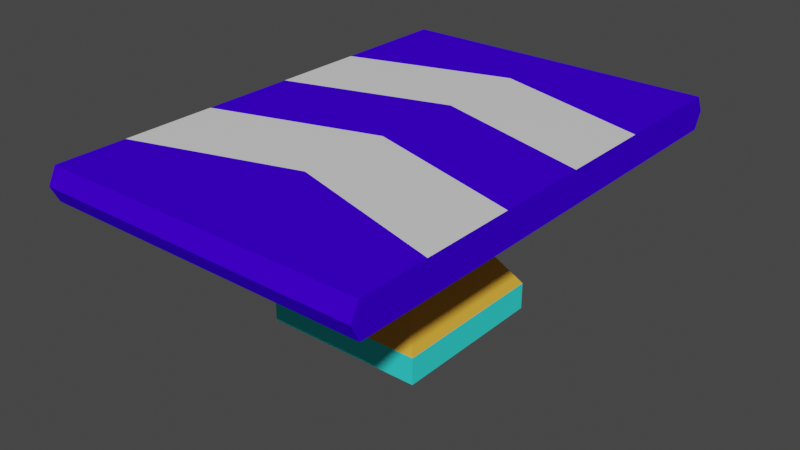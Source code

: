 # Source: stab_4.blend  (saved by Blender 2.90.8; exported with 4.5.12 LTS)
import bpy
from mathutils import Matrix  # noqa: F401  (used for matrix-valued properties, if any)

bpy.ops.wm.read_factory_settings(use_empty=True)
scene = bpy.context.scene
scene.name = 'Scene'

# ---- collections
col_collection = bpy.data.collections.new('Collection'); scene.collection.children.link(col_collection)

# ---- materials (node trees are filled in below, after node groups)
mat_material = bpy.data.materials.new('Material')
mat_material.alpha_threshold = 0.0
mat_material.use_transparent_shadow = False
mat_material.diffuse_color = (0.04692, 0.0, 0.8, 1.0)
mat_material.line_color = (0.0, 0.0, 0.0, 1.0)
mat_material_002 = bpy.data.materials.new('Material.002')
mat_material_002.use_transparent_shadow = False
mat_material_003 = bpy.data.materials.new('Material.003')
mat_material_003.use_transparent_shadow = False
mat_material_003.diffuse_color = (0.03939, 0.8, 0.7486, 1.0)
mat_material_004 = bpy.data.materials.new('Material.004')
mat_material_004.use_transparent_shadow = False
mat_material_004.diffuse_color = (0.8, 0.02481, 0.05087, 1.0)
mat_material_005 = bpy.data.materials.new('Material.005')
mat_material_005.use_transparent_shadow = False
mat_material_005.diffuse_color = (0.8, 0.4085, 0.04494, 1.0)

# ---- material node trees
mat_material_002.use_nodes = True; mat_material_002.node_tree.nodes.clear()
_N = mat_material_002.node_tree.nodes; _L = mat_material_002.node_tree.links
n0 = _N.new('ShaderNodeOutputMaterial'); n0.name = 'Material Output'; n0.location = (300, 300)
n1 = _N.new('ShaderNodeBsdfPrincipled'); n1.name = 'Principled BSDF'; n1.location = (10, 300)
n1.distribution = 'GGX'
n1.subsurface_method = 'BURLEY'
n1.inputs[3].default_value = 1.45
n1.inputs[27].default_value = (0.0, 0.0, 0.0, 1.0)
n1.inputs[28].default_value = 1.0
_L.new(n1.outputs[0], n0.inputs[0])
n0.is_active_output = True

# ---- world
world_world = bpy.data.worlds.new('World'); scene.world = world_world
world_world.use_nodes = True; world_world.node_tree.nodes.clear()
_N = world_world.node_tree.nodes; _L = world_world.node_tree.links
n0 = _N.new('ShaderNodeOutputWorld'); n0.name = 'World Output'; n0.location = (300, 300)
n1 = _N.new('ShaderNodeBackground'); n1.name = 'Background'; n1.location = (10, 300)
n1.inputs[0].default_value = (0.05088, 0.05088, 0.05088, 1.0)
_L.new(n1.outputs[0], n0.inputs[0])
n0.is_active_output = True
world_world.color = (0.05088, 0.05088, 0.05088)
world_world.use_sun_shadow = False
world_world.sun_shadow_jitter_overblur = 0.0

# ---- meshes
me_cube = bpy.data.meshes.new('Cube')
me_cube.from_pydata([(1.0, 0.9667, 1.0), (1.0, 0.9667, -1.0), (1.0, -0.9667, 1.0), (1.0, -0.9667, -1.0), (-1.0, 0.9667, 1.0), (-1.0, 0.9667, -1.0), (-1.0, -0.9667, 1.0), (-1.0, -0.9667, -1.0), (1.0, 1.0, 0.0), (-1.0, -1.0, 0.0), (1.0, -1.0, 0.0), (-1.0, 1.0, 0.0), (-1.0, 0.68, -1.0), (-1.0, 0.2933, -1.0), (-1.0, -0.09333, -1.0), (-1.0, -0.48, -1.0), (1.0, 0.48, 1.0), (1.0, 0.09333, 1.0), (1.0, -0.2933, 1.0), (1.0, -0.68, 1.0), (-1.0, -0.68, 1.0), (-1.0, -0.2933, 1.0), (-1.0, 0.09333, 1.0), (-1.0, 0.48, 1.0), (1.0, -0.48, -1.0), (1.0, -0.09333, -1.0), (1.0, 0.2933, -1.0), (1.0, 0.68, -1.0), (1.0, 0.6, 0.0), (1.0, 0.2, 0.0), (1.0, -0.2, 0.0), (1.0, -0.6, 0.0), (-1.0, -0.6, 0.0), (-1.0, -0.2, 0.0), (-1.0, 0.2, 0.0), (-1.0, 0.6, 0.0), (0.0, 0.9667, -1.0), (0.0, -0.9667, 1.0), (0.0, -0.9667, -1.0), (0.0, 0.9667, 1.0), (0.0, 1.0, 0.0), (0.0, -1.0, 0.0), (0.0, 0.48, -1.0), (0.0, 0.09333, -1.0), (0.0, -0.2933, -1.0), (0.0, -0.68, -1.0), (0.0, 0.68, 1.0), (0.0, 0.2933, 1.0), (0.0, -0.09333, 1.0), (0.0, -0.48, 1.0)], [], [(49, 20, 6, 37), (41, 37, 6, 9), (35, 23, 4, 11), (45, 24, 3, 38), (31, 19, 2, 10), (40, 39, 0, 8), (36, 40, 8, 1), (24, 31, 10, 3), (12, 35, 11, 5), (38, 41, 9, 7), (7, 9, 32, 15), (15, 32, 33, 14), (14, 33, 34, 13), (13, 34, 35, 12), (1, 8, 28, 27), (27, 28, 29, 26), (26, 29, 30, 25), (25, 30, 31, 24), (8, 0, 16, 28), (28, 16, 17, 29), (29, 17, 18, 30), (30, 18, 19, 31), (36, 1, 27, 42), (42, 27, 26, 43), (43, 26, 25, 44), (44, 25, 24, 45), (9, 6, 20, 32), (32, 20, 21, 33), (33, 21, 22, 34), (34, 22, 23, 35), (39, 4, 23, 46), (46, 23, 22, 47), (47, 22, 21, 48), (48, 21, 20, 49), (18, 48, 49, 19), (17, 47, 48, 18), (16, 46, 47, 17), (0, 39, 46, 16), (14, 44, 45, 15), (13, 43, 44, 14), (12, 42, 43, 13), (5, 36, 42, 12), (3, 10, 41, 38), (5, 11, 40, 36), (11, 4, 39, 40), (15, 45, 38, 7), (10, 2, 37, 41), (19, 49, 37, 2)])
me_cube.polygons.foreach_set('material_index', [0, 0, 0, 0, 0, 0, 0, 0, 0, 0, 0, 0, 0, 0, 0, 0, 0, 0, 0, 0, 0, 0, 0, 1, 0, 1, 0, 0, 0, 0, 0, 1, 0, 1, 1, 0, 1, 0, 1, 0, 1, 0, 0, 0, 0, 0, 0, 0])
_uv = me_cube.uv_layers.new(name='UVMap')
_uv.uv.foreach_set('vector', [0.75, 0.7, 0.875, 0.7, 0.875, 0.75, 0.75, 0.75, 0.5, 0.875, 0.625, 0.875, 0.625, 1.0, 0.5, 1.0, 0.5, 0.2, 0.625, 0.2, 0.625, 0.25, 0.5, 0.25, 0.25, 0.7, 0.375, 0.7, 0.375, 0.75, 0.25, 0.75, 0.5, 0.7, 0.625, 0.7, 0.625, 0.75, 0.5, 0.75, 0.5, 0.375, 0.625, 0.375, 0.625, 0.5, 0.5, 0.5, 0.375, 0.375, 0.5, 0.375, 0.5, 0.5, 0.375, 0.5, 0.375, 0.7, 0.5, 0.7, 0.5, 0.75, 0.375, 0.75, 0.375, 0.2, 0.5, 0.2, 0.5, 0.25, 0.375, 0.25, 0.375, 0.875, 0.5, 0.875, 0.5, 1.0, 0.375, 1.0, 0.375, 0.0, 0.5, 0.0, 0.5, 0.05, 0.375, 0.05, 0.375, 0.05, 0.5, 0.05, 0.5, 0.1, 0.375, 0.1, 0.375, 0.1, 0.5, 0.1, 0.5, 0.15, 0.375, 0.15, 0.375, 0.15, 0.5, 0.15, 0.5, 0.2, 0.375, 0.2, 0.375, 0.5, 0.5, 0.5, 0.5, 0.55, 0.375, 0.55, 0.375, 0.55, 0.5, 0.55, 0.5, 0.6, 0.375, 0.6, 0.375, 0.6, 0.5, 0.6, 0.5, 0.65, 0.375, 0.65, 0.375, 0.65, 0.5, 0.65, 0.5, 0.7, 0.375, 0.7, 0.5, 0.5, 0.625, 0.5, 0.625, 0.55, 0.5, 0.55, 0.5, 0.55, 0.625, 0.55, 0.625, 0.6, 0.5, 0.6, 0.5, 0.6, 0.625, 0.6, 0.625, 0.65, 0.5, 0.65, 0.5, 0.65, 0.625, 0.65, 0.625, 0.7, 0.5, 0.7, 0.25, 0.5, 0.375, 0.5, 0.375, 0.55, 0.25, 0.55, 0.25, 0.55, 0.375, 0.55, 0.375, 0.6, 0.25, 0.6, 0.25, 0.6, 0.375, 0.6, 0.375, 0.65, 0.25, 0.65, 0.25, 0.65, 0.375, 0.65, 0.375, 0.7, 0.25, 0.7, 0.5, 0.0, 0.625, 0.0, 0.625, 0.05, 0.5, 0.05, 0.5, 0.05, 0.625, 0.05, 0.625, 0.1, 0.5, 0.1, 0.5, 0.1, 0.625, 0.1, 0.625, 0.15, 0.5, 0.15, 0.5, 0.15, 0.625, 0.15, 0.625, 0.2, 0.5, 0.2, 0.75, 0.5, 0.875, 0.5, 0.875, 0.55, 0.75, 0.55, 0.75, 0.55, 0.875, 0.55, 0.875, 0.6, 0.75, 0.6, 0.75, 0.6, 0.875, 0.6, 0.875, 0.65, 0.75, 0.65, 0.75, 0.65, 0.875, 0.65, 0.875, 0.7, 0.75, 0.7, 0.625, 0.65, 0.75, 0.65, 0.75, 0.7, 0.625, 0.7, 0.625, 0.6, 0.75, 0.6, 0.75, 0.65, 0.625, 0.65, 0.625, 0.55, 0.75, 0.55, 0.75, 0.6, 0.625, 0.6, 0.625, 0.5, 0.75, 0.5, 0.75, 0.55, 0.625, 0.55, 0.125, 0.65, 0.25, 0.65, 0.25, 0.7, 0.125, 0.7, 0.125, 0.6, 0.25, 0.6, 0.25, 0.65, 0.125, 0.65, 0.125, 0.55, 0.25, 0.55, 0.25, 0.6, 0.125, 0.6, 0.125, 0.5, 0.25, 0.5, 0.25, 0.55, 0.125, 0.55, 0.375, 0.75, 0.5, 0.75, 0.5, 0.875, 0.375, 0.875, 0.375, 0.25, 0.5, 0.25, 0.5, 0.375, 0.375, 0.375, 0.5, 0.25, 0.625, 0.25, 0.625, 0.375, 0.5, 0.375, 0.125, 0.7, 0.25, 0.7, 0.25, 0.75, 0.125, 0.75, 0.5, 0.75, 0.625, 0.75, 0.625, 0.875, 0.5, 0.875, 0.625, 0.7, 0.75, 0.7, 0.75, 0.75, 0.625, 0.75])
me_cube.materials.append(mat_material)
me_cube.materials.append(mat_material_002)
me_cube.use_remesh_preserve_volume = False
me_cube.use_remesh_preserve_attributes = False
me_cube.use_mirror_vertex_groups = False
me_cube.update()
me_cube_001 = bpy.data.meshes.new('Cube.001')
me_cube_001.from_pydata([(-1.0, -1.0, -1.0), (-1.0, -1.0, 1.0), (-1.0, 1.0, -1.0), (-1.0, 1.0, 1.0), (1.0, -1.0, -1.0), (1.0, -1.0, 1.0), (1.0, 1.0, -1.0), (1.0, 1.0, 1.0), (-1.0, -1.0, -0.6667), (-0.7245, -0.7245, -0.2415), (-0.7245, -0.7245, -1.125e-08), (-0.7245, -0.7245, 0.2415), (-1.0, -1.0, 0.6667), (-1.0, 1.0, 0.6667), (-0.7245, 0.7245, 0.2415), (-0.7245, 0.7245, -5.443e-08), (-0.7245, 0.7245, -0.2415), (-1.0, 1.0, -0.6667), (1.0, 1.0, 0.6667), (0.7245, 0.7245, 0.2415), (0.7245, 0.7245, -5.443e-08), (0.7245, 0.7245, -0.2415), (1.0, 1.0, -0.6667), (1.0, -1.0, 0.6667), (0.7245, -0.7245, 0.2415), (0.7245, -0.7245, -5.443e-08), (0.7245, -0.7245, -0.2415), (1.0, -1.0, -0.6667)], [], [(12, 1, 3, 13), (13, 3, 7, 18), (18, 7, 5, 23), (23, 5, 1, 12), (2, 6, 4, 0), (7, 3, 1, 5), (4, 27, 8, 0), (27, 26, 9, 8), (26, 25, 10, 9), (25, 24, 11, 10), (24, 23, 12, 11), (6, 22, 27, 4), (22, 21, 26, 27), (21, 20, 25, 26), (20, 19, 24, 25), (19, 18, 23, 24), (2, 17, 22, 6), (17, 16, 21, 22), (16, 15, 20, 21), (15, 14, 19, 20), (14, 13, 18, 19), (0, 8, 17, 2), (8, 9, 16, 17), (9, 10, 15, 16), (10, 11, 14, 15), (11, 12, 13, 14)])
me_cube_001.polygons.foreach_set('material_index', [0, 0, 0, 0, 0, 0, 0, 2, 1, 1, 2, 0, 2, 1, 1, 2, 0, 2, 1, 1, 2, 0, 2, 1, 1, 2])
_uv = me_cube_001.uv_layers.new(name='UVMap')
_uv.uv.foreach_set('vector', [0.5833, 0.0, 0.625, 0.0, 0.625, 0.25, 0.5833, 0.25, 0.5833, 0.25, 0.625, 0.25, 0.625, 0.5, 0.5833, 0.5, 0.5833, 0.5, 0.625, 0.5, 0.625, 0.75, 0.5833, 0.75, 0.5833, 0.75, 0.625, 0.75, 0.625, 1.0, 0.5833, 1.0, 0.125, 0.5, 0.375, 0.5, 0.375, 0.75, 0.125, 0.75, 0.625, 0.5, 0.875, 0.5, 0.875, 0.75, 0.625, 0.75, 0.375, 0.75, 0.4167, 0.75, 0.4167, 1.0, 0.375, 1.0, 0.4167, 0.75, 0.4583, 0.75, 0.4583, 1.0, 0.4167, 1.0, 0.4583, 0.75, 0.5, 0.75, 0.5, 1.0, 0.4583, 1.0, 0.5, 0.75, 0.5417, 0.75, 0.5417, 1.0, 0.5, 1.0, 0.5417, 0.75, 0.5833, 0.75, 0.5833, 1.0, 0.5417, 1.0, 0.375, 0.5, 0.4167, 0.5, 0.4167, 0.75, 0.375, 0.75, 0.4167, 0.5, 0.4583, 0.5, 0.4583, 0.75, 0.4167, 0.75, 0.4583, 0.5, 0.5, 0.5, 0.5, 0.75, 0.4583, 0.75, 0.5, 0.5, 0.5417, 0.5, 0.5417, 0.75, 0.5, 0.75, 0.5417, 0.5, 0.5833, 0.5, 0.5833, 0.75, 0.5417, 0.75, 0.375, 0.25, 0.4167, 0.25, 0.4167, 0.5, 0.375, 0.5, 0.4167, 0.25, 0.4583, 0.25, 0.4583, 0.5, 0.4167, 0.5, 0.4583, 0.25, 0.5, 0.25, 0.5, 0.5, 0.4583, 0.5, 0.5, 0.25, 0.5417, 0.25, 0.5417, 0.5, 0.5, 0.5, 0.5417, 0.25, 0.5833, 0.25, 0.5833, 0.5, 0.5417, 0.5, 0.375, 0.0, 0.4167, 0.0, 0.4167, 0.25, 0.375, 0.25, 0.4167, 0.0, 0.4583, 0.0, 0.4583, 0.25, 0.4167, 0.25, 0.4583, 0.0, 0.5, 0.0, 0.5, 0.25, 0.4583, 0.25, 0.5, 0.0, 0.5417, 0.0, 0.5417, 0.25, 0.5, 0.25, 0.5417, 0.0, 0.5833, 0.0, 0.5833, 0.25, 0.5417, 0.25])
me_cube_001.materials.append(mat_material_003)
me_cube_001.materials.append(mat_material_004)
me_cube_001.materials.append(mat_material_005)
me_cube_001.use_remesh_fix_poles = True
me_cube_001.use_remesh_preserve_attributes = False
me_cube_001.use_mirror_vertex_groups = False
me_cube_001.update()

# ---- objects
ob_cube = bpy.data.objects.new('Cube', me_cube)
ob_cube_001 = bpy.data.objects.new('Cube.001', me_cube_001)

# ---- transforms, parenting, visibility, modifiers, constraints
ob_cube.location = (0.0, 0.0, 0.0)
ob_cube.scale = (2.0, 3.0, 0.2)
ob_cube.lock_rotations_4d = False
ob_cube.empty_display_type = 'ARROWS'
ob_cube.lineart.crease_threshold = 0.0
ob_cube_001.location = (0.0, 0.0, -1.1)
ob_cube_001.lineart.crease_threshold = 0.0

# ---- collection membership
col_collection.objects.link(ob_cube)
col_collection.objects.link(ob_cube_001)

# ---- scene / render settings (as saved in the file)
scene.frame_start = 1; scene.frame_end = 250; scene.frame_set(1)
scene.render.engine = 'BLENDER_EEVEE_NEXT'
scene.cycles.use_denoising = False
scene.cycles.samples = 128
scene.cycles.sampling_pattern = 'TABULATED_SOBOL'
scene.cycles.use_adaptive_sampling = False
scene.cycles.use_light_tree = False
scene.view_settings.view_transform = 'Filmic'
bpy.context.view_layer.update()

# ---- added for rendering (the .blend has no active camera and no usable light): camera, sun
cam_auto = bpy.data.cameras.new('AutoCamera')
cam_auto.lens = 50.0
cam_auto.sensor_width = 36.0
cam_auto.clip_end = 1000.0
ob_auto_camera = bpy.data.objects.new('AutoCamera', cam_auto)
scene.collection.objects.link(ob_auto_camera)
ob_auto_camera.location = (7.00304, -8.40365, 4.65243)
ob_auto_camera.rotation_euler = (1.09748, -7.21219e-08, 0.694738)
scene.camera = ob_auto_camera
light_auto_sun = bpy.data.lights.new('AutoSun', 'SUN')
light_auto_sun.energy = 3.0
light_auto_sun.angle = 0.0523599
ob_auto_sun = bpy.data.objects.new('AutoSun', light_auto_sun)
scene.collection.objects.link(ob_auto_sun)
ob_auto_sun.rotation_euler = (0.872665, 0.174533, 0.523599)
bpy.context.view_layer.update()
